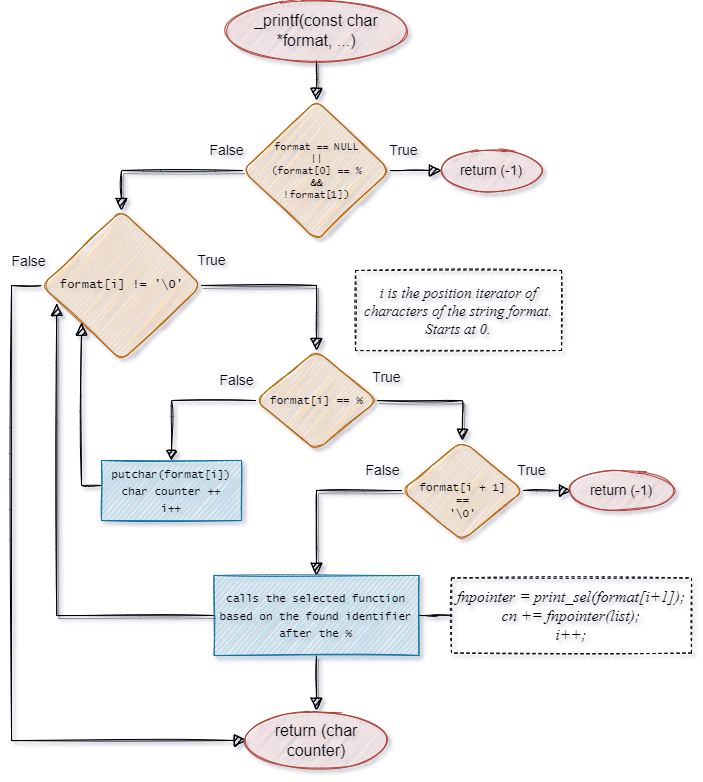

The diagram above was exported from draw.io. Its source (the exported page's mxGraphModel, read from the mxfile embedded in the PNG):
<mxGraphModel dx="887" dy="551" grid="0" gridSize="10" guides="1" tooltips="1" connect="1" arrows="1" fold="1" page="1" pageScale="1" pageWidth="827" pageHeight="1169" background="none" math="0" shadow="1">
  <root>
    <mxCell id="WIyWlLk6GJQsqaUBKTNV-0" />
    <mxCell id="WIyWlLk6GJQsqaUBKTNV-1" parent="WIyWlLk6GJQsqaUBKTNV-0" />
    <mxCell id="WIyWlLk6GJQsqaUBKTNV-2" value="" style="rounded=0;html=1;jettySize=auto;orthogonalLoop=1;fontSize=11;endArrow=block;endFill=1;endSize=10;strokeWidth=1;shadow=1;labelBackgroundColor=none;edgeStyle=orthogonalEdgeStyle;exitX=0.5;exitY=1;exitDx=0;exitDy=0;sketch=1;" parent="WIyWlLk6GJQsqaUBKTNV-1" source="9PEL62T79tXlhs0yzjFX-4" edge="1">
      <mxGeometry relative="1" as="geometry">
        <mxPoint x="379.0588235294117" y="106" as="sourcePoint" />
        <mxPoint x="379" y="146" as="targetPoint" />
        <Array as="points" />
      </mxGeometry>
    </mxCell>
    <mxCell id="9PEL62T79tXlhs0yzjFX-16" value="False" style="edgeStyle=orthogonalEdgeStyle;rounded=0;sketch=1;orthogonalLoop=1;jettySize=auto;html=1;entryX=0.5;entryY=0;entryDx=0;entryDy=0;shadow=1;fontFamily=Helvetica;fontSize=14;endArrow=block;endFill=1;endSize=10;labelBackgroundColor=none;" edge="1" parent="WIyWlLk6GJQsqaUBKTNV-1" source="WIyWlLk6GJQsqaUBKTNV-6" target="9PEL62T79tXlhs0yzjFX-0">
      <mxGeometry x="-0.7988" y="-20" relative="1" as="geometry">
        <mxPoint as="offset" />
      </mxGeometry>
    </mxCell>
    <mxCell id="WIyWlLk6GJQsqaUBKTNV-6" value="format == NULL&lt;br style=&quot;font-size: 10px;&quot;&gt;||&lt;br style=&quot;font-size: 10px;&quot;&gt;(format[0] == %&lt;br style=&quot;font-size: 10px;&quot;&gt;&amp;amp;&amp;amp;&lt;br style=&quot;font-size: 10px;&quot;&gt;!format[1])" style="rhombus;shadow=0;fontFamily=Lucida Console;fontSize=10;align=center;strokeWidth=1;spacing=4;spacingTop=0;rounded=1;arcSize=20;sketch=1;labelBorderColor=none;verticalAlign=middle;html=1;spacingRight=0;horizontal=1;fontStyle=0;fillColor=#fad7ac;strokeColor=#b46504;" parent="WIyWlLk6GJQsqaUBKTNV-1" vertex="1">
      <mxGeometry x="305.25" y="146" width="147.5" height="140" as="geometry" />
    </mxCell>
    <mxCell id="9PEL62T79tXlhs0yzjFX-10" value="False" style="edgeStyle=orthogonalEdgeStyle;rounded=0;sketch=1;orthogonalLoop=1;jettySize=auto;html=1;shadow=0;fontFamily=Helvetica;fontSize=14;entryX=0;entryY=0.5;entryDx=0;entryDy=0;exitX=0;exitY=0.5;exitDx=0;exitDy=0;endSize=10;endArrow=block;endFill=1;labelBackgroundColor=none;" edge="1" parent="WIyWlLk6GJQsqaUBKTNV-1" source="9PEL62T79tXlhs0yzjFX-0" target="9PEL62T79tXlhs0yzjFX-7">
      <mxGeometry x="-0.9639" y="-24" relative="1" as="geometry">
        <mxPoint x="93.99999999999989" y="616.7130342371323" as="targetPoint" />
        <Array as="points">
          <mxPoint x="74" y="331" />
          <mxPoint x="74" y="786" />
        </Array>
        <mxPoint as="offset" />
      </mxGeometry>
    </mxCell>
    <mxCell id="9PEL62T79tXlhs0yzjFX-12" value="True" style="edgeStyle=orthogonalEdgeStyle;rounded=0;sketch=1;orthogonalLoop=1;jettySize=auto;html=1;shadow=1;fontFamily=Helvetica;fontSize=14;entryX=0.5;entryY=0;entryDx=0;entryDy=0;endArrow=block;endFill=1;endSize=10;labelBackgroundColor=none;" edge="1" parent="WIyWlLk6GJQsqaUBKTNV-1" source="9PEL62T79tXlhs0yzjFX-0" target="9PEL62T79tXlhs0yzjFX-13">
      <mxGeometry x="-0.8844" y="25" relative="1" as="geometry">
        <mxPoint x="384" y="376" as="targetPoint" />
        <mxPoint x="-1" as="offset" />
      </mxGeometry>
    </mxCell>
    <mxCell id="9PEL62T79tXlhs0yzjFX-0" value="format[i] != '\0'" style="rhombus;shadow=0;fontFamily=Lucida Console;fontSize=12;align=center;strokeWidth=1;spacing=4;spacingTop=0;rounded=1;arcSize=20;sketch=1;labelBorderColor=none;verticalAlign=middle;html=1;spacingRight=0;fillColor=#fad7ac;strokeColor=#b46504;" vertex="1" parent="WIyWlLk6GJQsqaUBKTNV-1">
      <mxGeometry x="104" y="256" width="160" height="150" as="geometry" />
    </mxCell>
    <mxCell id="9PEL62T79tXlhs0yzjFX-3" value="True" style="edgeStyle=orthogonalEdgeStyle;rounded=0;html=1;jettySize=auto;orthogonalLoop=1;fontSize=14;endArrow=block;endFill=1;endSize=10;strokeWidth=1;shadow=0;labelBackgroundColor=none;exitX=1;exitY=0.5;exitDx=0;exitDy=0;entryX=0;entryY=0.5;entryDx=0;entryDy=0;sketch=1;" edge="1" parent="WIyWlLk6GJQsqaUBKTNV-1" source="WIyWlLk6GJQsqaUBKTNV-6" target="9PEL62T79tXlhs0yzjFX-5">
      <mxGeometry x="-0.4769" y="20" relative="1" as="geometry">
        <mxPoint as="offset" />
        <mxPoint x="582.0699999999999" y="226" as="sourcePoint" />
        <mxPoint x="514" y="216" as="targetPoint" />
        <Array as="points" />
      </mxGeometry>
    </mxCell>
    <mxCell id="9PEL62T79tXlhs0yzjFX-4" value="&lt;span style=&quot;font-size: 16px;&quot;&gt;_printf(const char *format, ...)&lt;/span&gt;" style="ellipse;whiteSpace=wrap;html=1;rounded=1;labelBorderColor=none;sketch=1;fontFamily=Helvetica;fontSize=16;fillColor=#fad9d5;strokeColor=#ae4132;" vertex="1" parent="WIyWlLk6GJQsqaUBKTNV-1">
      <mxGeometry x="289" y="46" width="180" height="60" as="geometry" />
    </mxCell>
    <mxCell id="9PEL62T79tXlhs0yzjFX-5" value="return (-1)" style="ellipse;whiteSpace=wrap;html=1;rounded=1;labelBorderColor=none;sketch=1;fontFamily=Helvetica;fontSize=14;fillColor=#fad9d5;strokeColor=#ae4132;" vertex="1" parent="WIyWlLk6GJQsqaUBKTNV-1">
      <mxGeometry x="504" y="196" width="100" height="40" as="geometry" />
    </mxCell>
    <mxCell id="9PEL62T79tXlhs0yzjFX-7" value="return (char counter)" style="ellipse;whiteSpace=wrap;html=1;rounded=1;labelBorderColor=none;sketch=1;fontFamily=Helvetica;fontSize=16;fillColor=#fad9d5;strokeColor=#ae4132;" vertex="1" parent="WIyWlLk6GJQsqaUBKTNV-1">
      <mxGeometry x="309" y="756" width="140" height="60" as="geometry" />
    </mxCell>
    <mxCell id="9PEL62T79tXlhs0yzjFX-17" value="False" style="edgeStyle=orthogonalEdgeStyle;rounded=0;sketch=1;orthogonalLoop=1;jettySize=auto;html=1;shadow=0;fontFamily=Helvetica;fontSize=14;entryX=0.5;entryY=0;entryDx=0;entryDy=0;endArrow=block;endFill=1;endSize=8;labelBackgroundColor=none;" edge="1" parent="WIyWlLk6GJQsqaUBKTNV-1" source="9PEL62T79tXlhs0yzjFX-13" target="9PEL62T79tXlhs0yzjFX-20">
      <mxGeometry x="-0.7388" y="-20" relative="1" as="geometry">
        <mxPoint x="244" y="506" as="targetPoint" />
        <mxPoint as="offset" />
      </mxGeometry>
    </mxCell>
    <mxCell id="9PEL62T79tXlhs0yzjFX-18" value="True" style="edgeStyle=orthogonalEdgeStyle;rounded=0;sketch=1;orthogonalLoop=1;jettySize=auto;html=1;shadow=1;fontFamily=Helvetica;fontSize=14;entryX=0.5;entryY=0;entryDx=0;entryDy=0;endSize=9;endArrow=block;endFill=1;labelBackgroundColor=none;" edge="1" parent="WIyWlLk6GJQsqaUBKTNV-1" source="9PEL62T79tXlhs0yzjFX-13" target="9PEL62T79tXlhs0yzjFX-19">
      <mxGeometry x="-0.8548" y="23" relative="1" as="geometry">
        <mxPoint x="524" y="506" as="targetPoint" />
        <mxPoint as="offset" />
      </mxGeometry>
    </mxCell>
    <mxCell id="9PEL62T79tXlhs0yzjFX-13" value="&lt;font style=&quot;font-size: 11px;&quot;&gt;format[i] == %&lt;/font&gt;" style="rhombus;shadow=0;fontFamily=Lucida Console;fontSize=11;align=center;strokeWidth=1;spacing=4;spacingTop=0;rounded=1;arcSize=20;sketch=1;labelBorderColor=none;verticalAlign=middle;html=1;spacingRight=0;spacingLeft=0;fillColor=#fad7ac;strokeColor=#b46504;" vertex="1" parent="WIyWlLk6GJQsqaUBKTNV-1">
      <mxGeometry x="318.01" y="396" width="121.97" height="100" as="geometry" />
    </mxCell>
    <mxCell id="9PEL62T79tXlhs0yzjFX-23" value="True" style="edgeStyle=orthogonalEdgeStyle;rounded=0;sketch=1;orthogonalLoop=1;jettySize=auto;html=1;shadow=0;fontFamily=Helvetica;fontSize=14;endArrow=block;endFill=1;endSize=10;strokeWidth=1;entryX=0;entryY=0.5;entryDx=0;entryDy=0;labelBackgroundColor=none;" edge="1" parent="WIyWlLk6GJQsqaUBKTNV-1" source="9PEL62T79tXlhs0yzjFX-19" target="9PEL62T79tXlhs0yzjFX-24">
      <mxGeometry x="-0.6656" y="20" relative="1" as="geometry">
        <mxPoint x="654" y="536" as="targetPoint" />
        <mxPoint as="offset" />
      </mxGeometry>
    </mxCell>
    <mxCell id="9PEL62T79tXlhs0yzjFX-25" value="False" style="edgeStyle=orthogonalEdgeStyle;rounded=0;sketch=1;orthogonalLoop=1;jettySize=auto;html=1;shadow=1;fontFamily=Helvetica;fontSize=14;endArrow=block;endFill=1;endSize=10;strokeWidth=1;entryX=0.5;entryY=0;entryDx=0;entryDy=0;labelBackgroundColor=none;" edge="1" parent="WIyWlLk6GJQsqaUBKTNV-1" source="9PEL62T79tXlhs0yzjFX-19" target="9PEL62T79tXlhs0yzjFX-26">
      <mxGeometry x="-0.7837" y="-20" relative="1" as="geometry">
        <mxPoint x="344" y="616" as="targetPoint" />
        <Array as="points">
          <mxPoint x="379" y="536" />
        </Array>
        <mxPoint as="offset" />
      </mxGeometry>
    </mxCell>
    <mxCell id="9PEL62T79tXlhs0yzjFX-19" value="&lt;font style=&quot;font-size: 11px;&quot;&gt;format[i + 1]&lt;br style=&quot;font-size: 11px;&quot;&gt;&amp;nbsp;== &lt;br style=&quot;font-size: 11px;&quot;&gt;'\0'&lt;/font&gt;" style="rhombus;shadow=0;fontFamily=Lucida Console;fontSize=11;align=center;strokeWidth=1;spacing=4;spacingTop=19;rounded=1;arcSize=20;sketch=1;labelBorderColor=none;verticalAlign=middle;html=1;spacingRight=0;spacingLeft=0;fillColor=#fad7ac;strokeColor=#b46504;labelPosition=center;verticalLabelPosition=middle;" vertex="1" parent="WIyWlLk6GJQsqaUBKTNV-1">
      <mxGeometry x="464" y="486" width="121.97" height="100" as="geometry" />
    </mxCell>
    <mxCell id="9PEL62T79tXlhs0yzjFX-21" style="edgeStyle=orthogonalEdgeStyle;rounded=0;sketch=1;orthogonalLoop=1;jettySize=auto;html=1;shadow=0;fontFamily=Lucida Console;fontSize=11;entryX=0;entryY=1;entryDx=0;entryDy=0;endArrow=block;endFill=1;endSize=10;" edge="1" parent="WIyWlLk6GJQsqaUBKTNV-1" source="9PEL62T79tXlhs0yzjFX-20" target="9PEL62T79tXlhs0yzjFX-0">
      <mxGeometry relative="1" as="geometry">
        <mxPoint x="144" y="386" as="targetPoint" />
        <Array as="points">
          <mxPoint x="144" y="531" />
        </Array>
      </mxGeometry>
    </mxCell>
    <mxCell id="9PEL62T79tXlhs0yzjFX-20" value="&lt;font face=&quot;Lucida Console&quot; style=&quot;font-size: 11px&quot;&gt;putchar(format[i])&lt;br&gt;char counter ++&lt;br&gt;i++&lt;br&gt;&lt;/font&gt;" style="rounded=0;whiteSpace=wrap;html=1;labelBorderColor=none;sketch=1;fontFamily=Helvetica;fontSize=14;fillColor=#b1ddf0;strokeColor=#10739e;" vertex="1" parent="WIyWlLk6GJQsqaUBKTNV-1">
      <mxGeometry x="164" y="506" width="140" height="60" as="geometry" />
    </mxCell>
    <mxCell id="9PEL62T79tXlhs0yzjFX-24" value="return (-1)" style="ellipse;whiteSpace=wrap;html=1;rounded=1;labelBorderColor=none;sketch=1;fontFamily=Helvetica;fontSize=14;fillColor=#fad9d5;strokeColor=#ae4132;" vertex="1" parent="WIyWlLk6GJQsqaUBKTNV-1">
      <mxGeometry x="634" y="516" width="100" height="40" as="geometry" />
    </mxCell>
    <mxCell id="9PEL62T79tXlhs0yzjFX-27" style="edgeStyle=orthogonalEdgeStyle;rounded=0;sketch=1;orthogonalLoop=1;jettySize=auto;html=1;entryX=0.095;entryY=0.62;entryDx=0;entryDy=0;entryPerimeter=0;shadow=1;fontFamily=Helvetica;fontSize=14;endArrow=block;endFill=1;endSize=10;strokeWidth=1;exitX=0;exitY=0.5;exitDx=0;exitDy=0;" edge="1" parent="WIyWlLk6GJQsqaUBKTNV-1" source="9PEL62T79tXlhs0yzjFX-26" target="9PEL62T79tXlhs0yzjFX-0">
      <mxGeometry relative="1" as="geometry">
        <Array as="points">
          <mxPoint x="119" y="661" />
        </Array>
      </mxGeometry>
    </mxCell>
    <mxCell id="9PEL62T79tXlhs0yzjFX-28" style="edgeStyle=orthogonalEdgeStyle;rounded=0;sketch=1;orthogonalLoop=1;jettySize=auto;html=1;entryX=0.5;entryY=0;entryDx=0;entryDy=0;shadow=1;fontFamily=Helvetica;fontSize=14;endArrow=block;endFill=1;endSize=10;strokeWidth=1;" edge="1" parent="WIyWlLk6GJQsqaUBKTNV-1" source="9PEL62T79tXlhs0yzjFX-26" target="9PEL62T79tXlhs0yzjFX-7">
      <mxGeometry relative="1" as="geometry" />
    </mxCell>
    <mxCell id="9PEL62T79tXlhs0yzjFX-26" value="&lt;font face=&quot;Lucida Console&quot;&gt;&lt;span style=&quot;font-size: 11px&quot;&gt;calls the selected function based on the found identifier after the %&lt;/span&gt;&lt;/font&gt;" style="rounded=0;whiteSpace=wrap;html=1;labelBorderColor=none;sketch=1;fontFamily=Helvetica;fontSize=14;labelBackgroundColor=none;fillColor=#b1ddf0;strokeColor=#10739e;" vertex="1" parent="WIyWlLk6GJQsqaUBKTNV-1">
      <mxGeometry x="276.5" y="621" width="205.01" height="80" as="geometry" />
    </mxCell>
    <mxCell id="9PEL62T79tXlhs0yzjFX-32" style="edgeStyle=orthogonalEdgeStyle;rounded=0;sketch=1;orthogonalLoop=1;jettySize=auto;html=1;entryX=1;entryY=0.5;entryDx=0;entryDy=0;shadow=0;fontFamily=Times New Roman;fontSize=13;endArrow=none;endFill=0;endSize=7;strokeWidth=1;" edge="1" parent="WIyWlLk6GJQsqaUBKTNV-1" source="9PEL62T79tXlhs0yzjFX-31" target="9PEL62T79tXlhs0yzjFX-26">
      <mxGeometry relative="1" as="geometry" />
    </mxCell>
    <mxCell id="9PEL62T79tXlhs0yzjFX-31" value="&lt;font face=&quot;Times New Roman&quot; style=&quot;font-size: 16px;&quot;&gt;&lt;i style=&quot;font-size: 16px;&quot;&gt;fnpointer = print_sel(format[i+1]);&lt;br style=&quot;font-size: 16px;&quot;&gt;cn += fnpointer(list);&lt;br style=&quot;font-size: 16px;&quot;&gt;i++;&lt;/i&gt;&lt;/font&gt;" style="rounded=0;whiteSpace=wrap;html=1;labelBorderColor=none;sketch=1;fontFamily=Helvetica;fontSize=16;dashed=1;glass=0;shadow=0;fillColor=none;" vertex="1" parent="WIyWlLk6GJQsqaUBKTNV-1">
      <mxGeometry x="514" y="623.5" width="240" height="75" as="geometry" />
    </mxCell>
    <mxCell id="9PEL62T79tXlhs0yzjFX-33" value="&lt;font face=&quot;Times New Roman&quot; style=&quot;font-size: 15px;&quot;&gt;&lt;i style=&quot;font-size: 15px;&quot;&gt;i is the position iterator of characters of the string format.&lt;br style=&quot;font-size: 15px;&quot;&gt;Starts at 0.&lt;br style=&quot;font-size: 15px;&quot;&gt;&lt;/i&gt;&lt;/font&gt;" style="rounded=0;whiteSpace=wrap;html=1;labelBorderColor=none;sketch=1;fontFamily=Helvetica;fontSize=15;dashed=1;glass=0;shadow=0;fillColor=none;" vertex="1" parent="WIyWlLk6GJQsqaUBKTNV-1">
      <mxGeometry x="418" y="316" width="206" height="80" as="geometry" />
    </mxCell>
  </root>
</mxGraphModel>